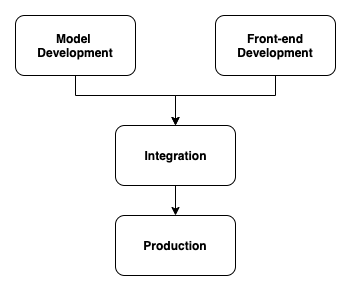

The diagram above was exported from draw.io. Its source (the exported page's mxGraphModel, read from the mxfile embedded in the PNG):
<mxGraphModel dx="932" dy="631" grid="1" gridSize="10" guides="1" tooltips="1" connect="1" arrows="1" fold="1" page="1" pageScale="1" pageWidth="850" pageHeight="1100" math="0" shadow="0">
  <root>
    <mxCell id="0" />
    <mxCell id="1" parent="0" />
    <mxCell id="bLyo8gOueFsqArXYEHe0-5" style="edgeStyle=orthogonalEdgeStyle;rounded=0;orthogonalLoop=1;jettySize=auto;html=1;" edge="1" parent="1" source="bLyo8gOueFsqArXYEHe0-1" target="bLyo8gOueFsqArXYEHe0-3">
      <mxGeometry relative="1" as="geometry">
        <Array as="points">
          <mxPoint x="140" y="210" />
          <mxPoint x="240" y="210" />
        </Array>
      </mxGeometry>
    </mxCell>
    <mxCell id="bLyo8gOueFsqArXYEHe0-1" value="Model &lt;br&gt;Development" style="rounded=1;whiteSpace=wrap;html=1;fontStyle=1" vertex="1" parent="1">
      <mxGeometry x="80" y="130" width="120" height="60" as="geometry" />
    </mxCell>
    <mxCell id="bLyo8gOueFsqArXYEHe0-6" style="edgeStyle=orthogonalEdgeStyle;rounded=0;orthogonalLoop=1;jettySize=auto;html=1;" edge="1" parent="1" source="bLyo8gOueFsqArXYEHe0-2" target="bLyo8gOueFsqArXYEHe0-3">
      <mxGeometry relative="1" as="geometry">
        <Array as="points">
          <mxPoint x="340" y="210" />
          <mxPoint x="240" y="210" />
        </Array>
      </mxGeometry>
    </mxCell>
    <mxCell id="bLyo8gOueFsqArXYEHe0-2" value="Front-end Development" style="rounded=1;whiteSpace=wrap;html=1;fontStyle=1" vertex="1" parent="1">
      <mxGeometry x="280" y="130" width="120" height="60" as="geometry" />
    </mxCell>
    <mxCell id="bLyo8gOueFsqArXYEHe0-7" style="edgeStyle=orthogonalEdgeStyle;rounded=0;orthogonalLoop=1;jettySize=auto;html=1;entryX=0.5;entryY=0;entryDx=0;entryDy=0;" edge="1" parent="1" source="bLyo8gOueFsqArXYEHe0-3" target="bLyo8gOueFsqArXYEHe0-4">
      <mxGeometry relative="1" as="geometry" />
    </mxCell>
    <mxCell id="bLyo8gOueFsqArXYEHe0-3" value="Integration" style="rounded=1;whiteSpace=wrap;html=1;fontStyle=1" vertex="1" parent="1">
      <mxGeometry x="180" y="240" width="120" height="60" as="geometry" />
    </mxCell>
    <mxCell id="bLyo8gOueFsqArXYEHe0-4" value="Production" style="rounded=1;whiteSpace=wrap;html=1;fontStyle=1" vertex="1" parent="1">
      <mxGeometry x="180" y="330" width="120" height="60" as="geometry" />
    </mxCell>
  </root>
</mxGraphModel>